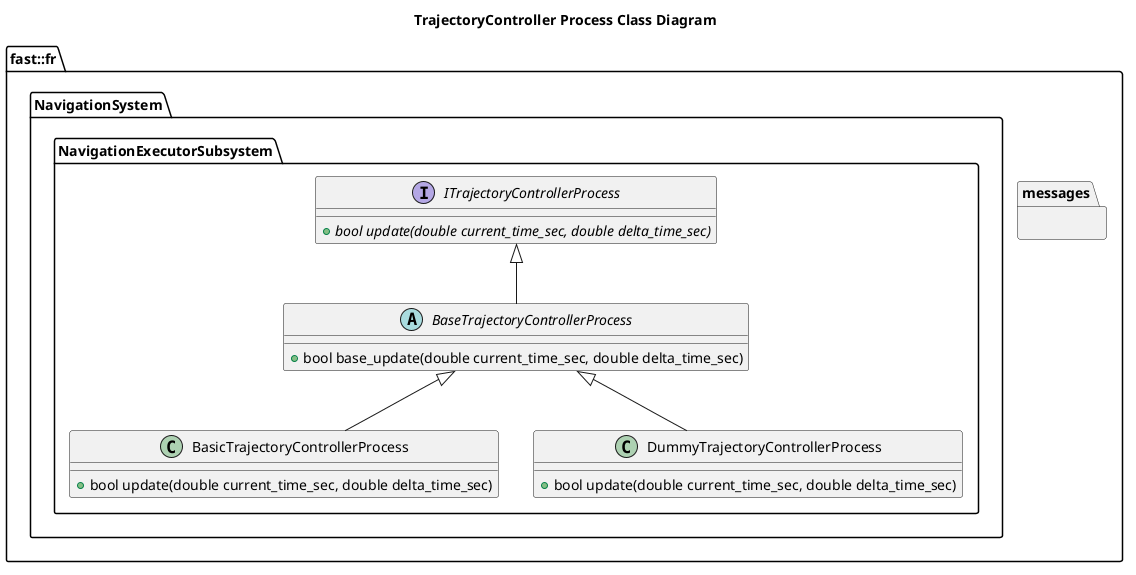

The diagram above was rendered by PlantUML. Its source (embedded in the PNG):
@startuml
title TrajectoryController Process Class Diagram

namespace fast::fr {
  namespace messages {
  }
  namespace NavigationSystem {
    namespace NavigationExecutorSubsystem {
        interface ITrajectoryControllerProcess  {
          +{abstract} bool update(double current_time_sec, double delta_time_sec)
        }
        abstract BaseTrajectoryControllerProcess {
          +bool base_update(double current_time_sec, double delta_time_sec)

        }
        BaseTrajectoryControllerProcess -up-|> ITrajectoryControllerProcess
        class BasicTrajectoryControllerProcess {
          +bool update(double current_time_sec, double delta_time_sec)
        }
        BasicTrajectoryControllerProcess -up-|> BaseTrajectoryControllerProcess
        class DummyTrajectoryControllerProcess {
          +bool update(double current_time_sec, double delta_time_sec)
        }
        DummyTrajectoryControllerProcess -up-|> BaseTrajectoryControllerProcess
    }
  }
}
@enduml